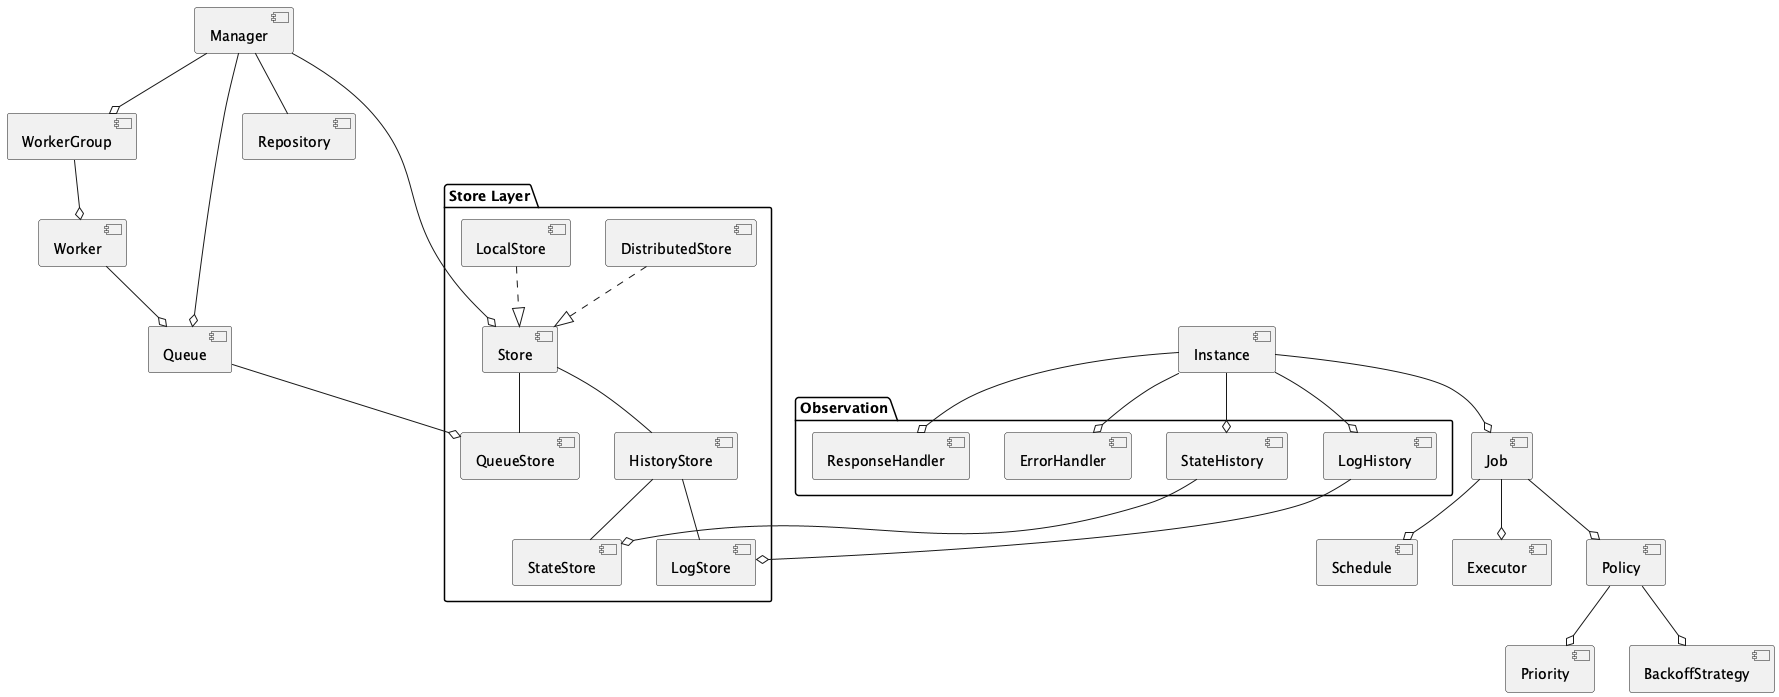

The diagram above was rendered by PlantUML. Its source (embedded in the PNG):
@startuml job-component

component Manager
component Job
component Instance
component WorkerGroup
component Worker
component Queue

component Policy
component Schedule
component Priority

package "Store Layer" {
    component Store
    component QueueStore
    component HistoryStore
    component StateStore
    component LogStore
    
    component LocalStore
    component DistributedStore
}

package "Observation" {
    component StateHistory
    component LogHistory
    component ResponseHandler
    component ErrorHandler
}

component Repository
component Executor
component BackoffStrategy

Manager -- Repository
Manager --o WorkerGroup
Manager --o Queue
Manager --o Store

WorkerGroup --o Worker
Worker --o Queue

Job --o Executor
Job --o Policy
Job --o Schedule

Instance --o Job
Instance --o StateHistory
Instance --o LogHistory

Policy --o Priority
Policy --o BackoffStrategy

Queue --o QueueStore

Store -- QueueStore
Store -- HistoryStore
HistoryStore -- StateStore
HistoryStore -- LogStore

LocalStore ..|> Store
DistributedStore ..|> Store

Instance --o ResponseHandler
Instance --o ErrorHandler

StateHistory --o StateStore
LogHistory --o LogStore

@enduml